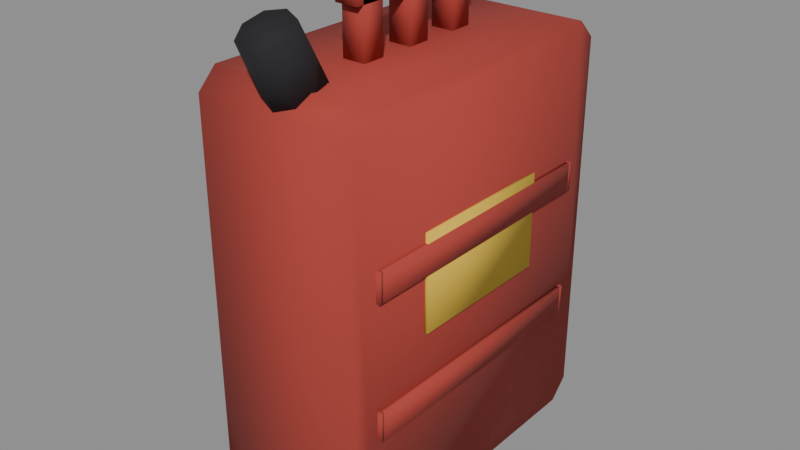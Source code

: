# Source: jerrycan.blend  (saved by Blender 5.0.119; exported with 4.5.12 LTS)
import bpy
from mathutils import Matrix  # noqa: F401  (used for matrix-valued properties, if any)

bpy.ops.wm.read_factory_settings(use_empty=True)
scene = bpy.context.scene
scene.name = 'Scene'

# ---- materials (node trees are filled in below, after node groups)
mat_palette_vcol = bpy.data.materials.new('palette_vcol')
mat_palette_vcol.diffuse_color = (1.0, 1.0, 1.0, 1.0)
mat_palette_vcol.roughness = 0.9

# ---- material node trees
mat_palette_vcol.use_nodes = True; mat_palette_vcol.node_tree.nodes.clear()
_N = mat_palette_vcol.node_tree.nodes; _L = mat_palette_vcol.node_tree.links
n0 = _N.new('ShaderNodeBsdfPrincipled'); n0.name = 'Principled BSDF'; n0.location = (-200, 100)
n0.inputs[2].default_value = 0.9
n0.inputs[27].default_value = (0.0, 0.0, 0.0, 1.0)
n1 = _N.new('ShaderNodeOutputMaterial'); n1.name = 'Material Output'; n1.location = (200, 100)
n2 = _N.new('ShaderNodeVertexColor'); n2.name = 'Color Attribute'; n2.location = (-500, 100)
n2.layer_name = 'Col'
_L.new(n0.outputs[0], n1.inputs[0])
_L.new(n2.outputs[0], n0.inputs[0])
n1.is_active_output = True

# ---- meshes
me_item = bpy.data.meshes.new('Item')
me_item.from_pydata([(-0.085, 0.1816, 0.41), (-0.085, 0.1616, 0.43), (-0.085, -0.1384, 0.43), (-0.085, -0.1584, 0.41), (-0.085, -0.1584, 0.02), (-0.085, -0.1384, 0.0), (-0.085, 0.1616, 0.0), (-0.085, 0.1816, 0.02), (0.085, 0.1816, 0.41), (0.085, 0.1616, 0.43), (0.085, -0.1384, 0.43), (0.085, -0.1584, 0.41), (0.085, -0.1584, 0.02), (0.085, -0.1384, 0.0), (0.085, 0.1616, 0.0), (0.085, 0.1816, 0.02), (-0.089, -0.1324, 0.12), (0.089, -0.1324, 0.12), (-0.089, -0.1284, 0.12), (0.089, -0.1284, 0.12), (-0.089, -0.1324, 0.15), (0.089, -0.1324, 0.15), (-0.089, -0.1284, 0.15), (0.089, -0.1284, 0.15), (-0.089, 0.1516, 0.12), (0.089, 0.1516, 0.12), (-0.089, 0.1556, 0.12), (0.089, 0.1556, 0.12), (-0.089, 0.1516, 0.15), (0.089, 0.1516, 0.15), (-0.089, 0.1556, 0.15), (0.089, 0.1556, 0.15), (-0.089, -0.1284, 0.12), (-0.085, -0.1284, 0.12), (-0.089, 0.1516, 0.12), (-0.085, 0.1516, 0.12), (-0.089, -0.1284, 0.15), (-0.085, -0.1284, 0.15), (-0.089, 0.1516, 0.15), (-0.085, 0.1516, 0.15), (0.085, -0.1284, 0.12), (0.089, -0.1284, 0.12), (0.085, 0.1516, 0.12), (0.089, 0.1516, 0.12), (0.085, -0.1284, 0.15), (0.089, -0.1284, 0.15), (0.085, 0.1516, 0.15), (0.089, 0.1516, 0.15), (-0.089, -0.1324, 0.26), (0.089, -0.1324, 0.26), (-0.089, -0.1284, 0.26), (0.089, -0.1284, 0.26), (-0.089, -0.1324, 0.29), (0.089, -0.1324, 0.29), (-0.089, -0.1284, 0.29), (0.089, -0.1284, 0.29), (-0.089, 0.1516, 0.26), (0.089, 0.1516, 0.26), (-0.089, 0.1556, 0.26), (0.089, 0.1556, 0.26), (-0.089, 0.1516, 0.29), (0.089, 0.1516, 0.29), (-0.089, 0.1556, 0.29), (0.089, 0.1556, 0.29), (-0.089, -0.1284, 0.26), (-0.085, -0.1284, 0.26), (-0.089, 0.1516, 0.26), (-0.085, 0.1516, 0.26), (-0.089, -0.1284, 0.29), (-0.085, -0.1284, 0.29), (-0.089, 0.1516, 0.29), (-0.085, 0.1516, 0.29), (0.085, -0.1284, 0.26), (0.089, -0.1284, 0.26), (0.085, 0.1516, 0.26), (0.089, 0.1516, 0.26), (0.085, -0.1284, 0.29), (0.089, -0.1284, 0.29), (0.085, 0.1516, 0.29), (0.089, 0.1516, 0.29), (-0.012, -0.06037, 0.43), (0.012, -0.06037, 0.43), (-0.012, -0.03637, 0.43), (0.012, -0.03637, 0.43), (-0.012, -0.06037, 0.49), (0.012, -0.06037, 0.49), (-0.012, -0.03637, 0.49), (0.012, -0.03637, 0.49), (-0.012, -0.0003724, 0.43), (0.012, -0.0003724, 0.43), (-0.012, 0.02363, 0.43), (0.012, 0.02363, 0.43), (-0.012, -0.0003724, 0.49), (0.012, -0.0003724, 0.49), (-0.012, 0.02363, 0.49), (0.012, 0.02363, 0.49), (-0.012, 0.05963, 0.43), (0.012, 0.05963, 0.43), (-0.012, 0.08363, 0.43), (0.012, 0.08363, 0.43), (-0.012, 0.05963, 0.49), (0.012, 0.05963, 0.49), (-0.012, 0.08363, 0.49), (0.012, 0.08363, 0.49), (-0.012, -0.06837, 0.48), (0.012, -0.06837, 0.48), (-0.012, 0.09163, 0.48), (0.012, 0.09163, 0.48), (-0.012, -0.06837, 0.505), (0.012, -0.06837, 0.505), (-0.012, 0.09163, 0.505), (0.012, 0.09163, 0.505), (0.0, -0.1033, 0.4325), (-0.0198, -0.1107, 0.4289), (-0.028, -0.1284, 0.42), (-0.0198, -0.1461, 0.4111), (-3.429e-18, -0.1534, 0.4075), (0.0198, -0.1461, 0.4111), (0.028, -0.1284, 0.42), (0.0198, -0.1107, 0.4289), (0.0, -0.1351, 0.4916), (-0.01838, -0.1419, 0.4882), (-0.026, -0.1584, 0.48), (-0.01838, -0.1748, 0.4718), (-3.184e-18, -0.1816, 0.4684), (0.01838, -0.1748, 0.4718), (0.026, -0.1584, 0.48), (0.01838, -0.1419, 0.4882), (0.084, -0.06837, 0.2), (0.088, -0.06837, 0.2), (0.084, 0.09163, 0.2), (0.088, 0.09163, 0.2), (0.084, -0.06837, 0.3), (0.088, -0.06837, 0.3), (0.084, 0.09163, 0.3), (0.088, 0.09163, 0.3)], [], [(0, 1, 9, 8), (1, 2, 10, 9), (2, 3, 11, 10), (3, 4, 12, 11), (4, 5, 13, 12), (5, 6, 14, 13), (6, 7, 15, 14), (7, 0, 8, 15), (7, 6, 5, 4, 3, 2, 1, 0), (8, 9, 10, 11, 12, 13, 14, 15), (16, 18, 19, 17), (20, 21, 23, 22), (16, 17, 21, 20), (18, 22, 23, 19), (16, 20, 22, 18), (17, 19, 23, 21), (24, 26, 27, 25), (28, 29, 31, 30), (24, 25, 29, 28), (26, 30, 31, 27), (24, 28, 30, 26), (25, 27, 31, 29), (32, 34, 35, 33), (36, 37, 39, 38), (32, 33, 37, 36), (34, 38, 39, 35), (32, 36, 38, 34), (33, 35, 39, 37), (40, 42, 43, 41), (44, 45, 47, 46), (40, 41, 45, 44), (42, 46, 47, 43), (40, 44, 46, 42), (41, 43, 47, 45), (48, 50, 51, 49), (52, 53, 55, 54), (48, 49, 53, 52), (50, 54, 55, 51), (48, 52, 54, 50), (49, 51, 55, 53), (56, 58, 59, 57), (60, 61, 63, 62), (56, 57, 61, 60), (58, 62, 63, 59), (56, 60, 62, 58), (57, 59, 63, 61), (64, 66, 67, 65), (68, 69, 71, 70), (64, 65, 69, 68), (66, 70, 71, 67), (64, 68, 70, 66), (65, 67, 71, 69), (72, 74, 75, 73), (76, 77, 79, 78), (72, 73, 77, 76), (74, 78, 79, 75), (72, 76, 78, 74), (73, 75, 79, 77), (80, 82, 83, 81), (84, 85, 87, 86), (80, 81, 85, 84), (82, 86, 87, 83), (80, 84, 86, 82), (81, 83, 87, 85), (88, 90, 91, 89), (92, 93, 95, 94), (88, 89, 93, 92), (90, 94, 95, 91), (88, 92, 94, 90), (89, 91, 95, 93), (96, 98, 99, 97), (100, 101, 103, 102), (96, 97, 101, 100), (98, 102, 103, 99), (96, 100, 102, 98), (97, 99, 103, 101), (104, 106, 107, 105), (108, 109, 111, 110), (104, 105, 109, 108), (106, 110, 111, 107), (104, 108, 110, 106), (105, 107, 111, 109), (112, 113, 121, 120), (113, 114, 122, 121), (114, 115, 123, 122), (115, 116, 124, 123), (116, 117, 125, 124), (117, 118, 126, 125), (118, 119, 127, 126), (119, 112, 120, 127), (119, 118, 117, 116, 115, 114, 113, 112), (120, 121, 122, 123, 124, 125, 126, 127), (128, 130, 131, 129), (132, 133, 135, 134), (128, 129, 133, 132), (130, 134, 135, 131), (128, 132, 134, 130), (129, 131, 135, 133)])
me_item.polygons.foreach_set('use_smooth', [True] * 98)
_k = set([(0, 1), (0, 7), (0, 8), (1, 2), (1, 9), (2, 3), (2, 10), (3, 4), (3, 11), (4, 5), (4, 12), (5, 6), (5, 13), (6, 7), (6, 14), (7, 15), (8, 9), (8, 15), (9, 10), (10, 11), (11, 12), (12, 13), (13, 14), (14, 15), (16, 17), (16, 18), (16, 20), (17, 19), (17, 21), (18, 19), (18, 22), (19, 23), (20, 21), (20, 22), (21, 23), (22, 23), (24, 25), (24, 26), (24, 28), (25, 27), (25, 29), (26, 27), (26, 30), (27, 31), (28, 29), (28, 30), (29, 31), (30, 31), (32, 33), (32, 34), (32, 36), (33, 35), (33, 37), (34, 35), (34, 38), (35, 39), (36, 37), (36, 38), (37, 39), (38, 39), (40, 41), (40, 42), (40, 44), (41, 43), (41, 45), (42, 43), (42, 46), (43, 47), (44, 45), (44, 46), (45, 47), (46, 47), (48, 49), (48, 50), (48, 52), (49, 51), (49, 53), (50, 51), (50, 54), (51, 55), (52, 53), (52, 54), (53, 55), (54, 55), (56, 57), (56, 58), (56, 60), (57, 59), (57, 61), (58, 59), (58, 62), (59, 63), (60, 61), (60, 62), (61, 63), (62, 63), (64, 65), (64, 66), (64, 68), (65, 67), (65, 69), (66, 67), (66, 70), (67, 71), (68, 69), (68, 70), (69, 71), (70, 71), (72, 73), (72, 74), (72, 76), (73, 75), (73, 77), (74, 75), (74, 78), (75, 79), (76, 77), (76, 78), (77, 79), (78, 79), (80, 81), (80, 82), (80, 84), (81, 83), (81, 85), (82, 83), (82, 86), (83, 87), (84, 85), (84, 86), (85, 87), (86, 87), (88, 89), (88, 90), (88, 92), (89, 91), (89, 93), (90, 91), (90, 94), (91, 95), (92, 93), (92, 94), (93, 95), (94, 95), (96, 97), (96, 98), (96, 100), (97, 99), (97, 101), (98, 99), (98, 102), (99, 103), (100, 101), (100, 102), (101, 103), (102, 103), (104, 105), (104, 106), (104, 108), (105, 107), (105, 109), (106, 107), (106, 110), (107, 111), (108, 109), (108, 110), (109, 111), (110, 111), (112, 113), (112, 119), (112, 120), (113, 114), (113, 121), (114, 115), (114, 122), (115, 116), (115, 123), (116, 117), (116, 124), (117, 118), (117, 125), (118, 119), (118, 126), (119, 127), (120, 121), (120, 127), (121, 122), (122, 123), (123, 124), (124, 125), (125, 126), (126, 127), (128, 129), (128, 130), (128, 132), (129, 131), (129, 133), (130, 131), (130, 134), (131, 135), (132, 133), (132, 134), (133, 135), (134, 135)])
me_item.attributes.new('sharp_edge', 'BOOLEAN', 'EDGE').data.foreach_set('value', [ (min(e.vertices), max(e.vertices)) in _k for e in me_item.edges])
_ca = me_item.color_attributes.new('Col', 'FLOAT_COLOR', 'CORNER')
_ca.data.foreach_set('color', [0.3941, 0.0451, 0.03333, 1.0, 0.3941, 0.0451, 0.03333, 1.0, 0.3941, 0.0451, 0.03333, 1.0, 0.3941, 0.0451, 0.03333, 1.0, 0.3941, 0.0451, 0.03333, 0.9792, 0.3941, 0.0451, 0.03333, 0.9583, 0.3941, 0.0451, 0.03333, 0.9375, 0.3941, 0.0451, 0.03333, 1.0, 0.3941, 0.0451, 0.03333, 0.9375, 0.3941, 0.0451, 0.03333, 0.9375, 0.3941, 0.0451, 0.03333, 0.9583, 0.3941, 0.0451, 0.03333, 0.9375, 0.3941, 0.0451, 0.03333, 1.0, 0.3941, 0.0451, 0.03333, 0.9583, 0.3941, 0.0451, 0.03333, 0.9583, 0.3941, 0.0451, 0.03333, 1.0, 0.3941, 0.0451, 0.03333, 0.2708, 0.3941, 0.0451, 0.03333, 0.1458, 0.3941, 0.0451, 0.03333, 0.1458, 0.3941, 0.0451, 0.03333, 0.25, 0.3941, 0.0451, 0.03333, 1.0, 0.3941, 0.0451, 0.03333, 1.0, 0.3941, 0.0451, 0.03333, 1.0, 0.3941, 0.0451, 0.03333, 1.0, 0.3941, 0.0451, 0.03333, 0.1458, 0.3941, 0.0451, 0.03333, 0.25, 0.3941, 0.0451, 0.03333, 0.2708, 0.3941, 0.0451, 0.03333, 0.125, 0.3941, 0.0451, 0.03333, 0.9792, 0.3941, 0.0451, 0.03333, 1.0, 0.3941, 0.0451, 0.03333, 1.0, 0.3941, 0.0451, 0.03333, 0.9583, 0.3941, 0.0451, 0.03333, 0.9167, 0.3941, 0.0451, 0.03333, 0.8125, 0.3941, 0.0451, 0.03333, 0.8125, 0.3941, 0.0451, 0.03333, 0.9375, 0.3941, 0.0451, 0.03333, 1.0, 0.3941, 0.0451, 0.03333, 1.0, 0.3941, 0.0451, 0.03333, 1.0, 0.3941, 0.0451, 0.03333, 1.0, 0.3941, 0.0451, 0.03333, 1.0, 0.3941, 0.0451, 0.03333, 1.0, 0.3941, 0.0451, 0.03333, 1.0, 0.3941, 0.0451, 0.03333, 1.0, 0.3941, 0.0451, 0.03333, 0.9167, 0.3941, 0.0451, 0.03333, 0.7917, 0.3941, 0.0451, 0.03333, 0.8125, 0.3941, 0.0451, 0.03333, 0.9167, 0.3941, 0.0451, 0.03333, 0.4583, 0.3941, 0.0451, 0.03333, 0.4583, 0.3941, 0.0451, 0.03333, 0.4583, 0.3941, 0.0451, 0.03333, 0.4167, 0.3941, 0.0451, 0.03333, 0.4583, 0.3941, 0.0451, 0.03333, 0.4375, 0.3941, 0.0451, 0.03333, 0.4792, 0.3941, 0.0451, 0.03333, 0.4583, 0.3941, 0.0451, 0.03333, 0.0625, 0.3941, 0.0451, 0.03333, 0.04167, 0.3941, 0.0451, 0.03333, 0.0625, 0.3941, 0.0451, 0.03333, 0.0625, 0.3941, 0.0451, 0.03333, 0.6458, 0.3941, 0.0451, 0.03333, 0.6458, 0.3941, 0.0451, 0.03333, 0.625, 0.3941, 0.0451, 0.03333, 0.625, 0.3941, 0.0451, 0.03333, 1.0, 0.3941, 0.0451, 0.03333, 1.0, 0.3941, 0.0451, 0.03333, 1.0, 0.3941, 0.0451, 0.03333, 1.0, 0.3941, 0.0451, 0.03333, 1.0, 0.3941, 0.0451, 0.03333, 1.0, 0.3941, 0.0451, 0.03333, 1.0, 0.3941, 0.0451, 0.03333, 1.0, 0.3941, 0.0451, 0.03333, 0.4375, 0.3941, 0.0451, 0.03333, 0.4375, 0.3941, 0.0451, 0.03333, 0.4375, 0.3941, 0.0451, 0.03333, 0.4792, 0.3941, 0.0451, 0.03333, 0.4792, 0.3941, 0.0451, 0.03333, 0.4792, 0.3941, 0.0451, 0.03333, 0.4583, 0.3941, 0.0451, 0.03333, 0.4167, 0.3941, 0.0451, 0.03333, 0.6458, 0.3941, 0.0451, 0.03333, 0.6458, 0.3941, 0.0451, 0.03333, 0.6458, 0.3941, 0.0451, 0.03333, 0.6458, 0.3941, 0.0451, 0.03333, 0.04167, 0.3941, 0.0451, 0.03333, 0.04167, 0.3941, 0.0451, 0.03333, 0.04167, 0.3941, 0.0451, 0.03333, 0.0625, 0.3941, 0.0451, 0.03333, 1.0, 0.3941, 0.0451, 0.03333, 1.0, 0.3941, 0.0451, 0.03333, 1.0, 0.3941, 0.0451, 0.03333, 1.0, 0.3941, 0.0451, 0.03333, 1.0, 0.3941, 0.0451, 0.03333, 1.0, 0.3941, 0.0451, 0.03333, 1.0, 0.3941, 0.0451, 0.03333, 1.0, 0.3941, 0.0451, 0.03333, 0.5625, 0.3941, 0.0451, 0.03333, 0.5625, 0.3941, 0.0451, 0.03333, 0.5, 0.3941, 0.0451, 0.03333, 0.5208, 0.3941, 0.0451, 0.03333, 0.5208, 0.3941, 0.0451, 0.03333, 0.5208, 0.3941, 0.0451, 0.03333, 0.5, 0.3941, 0.0451, 0.03333, 0.5417, 0.3941, 0.0451, 0.03333, 0.0, 0.3941, 0.0451, 0.03333, 0.0, 0.3941, 0.0451, 0.03333, 0.0, 0.3941, 0.0451, 0.03333, 0.0, 0.3941, 0.0451, 0.03333, 0.0, 0.3941, 0.0451, 0.03333, 0.0, 0.3941, 0.0451, 0.03333, 0.0, 0.3941, 0.0451, 0.03333, 0.0, 0.3941, 0.0451, 0.03333, 1.0, 0.3941, 0.0451, 0.03333, 1.0, 0.3941, 0.0451, 0.03333, 1.0, 0.3941, 0.0451, 0.03333, 1.0, 0.3941, 0.0451, 0.03333, 0.9167, 0.3941, 0.0451, 0.03333, 0.8542, 0.3941, 0.0451, 0.03333, 0.8958, 0.3941, 0.0451, 0.03333, 0.875, 0.3941, 0.0451, 0.03333, 0.4792, 0.3941, 0.0451, 0.03333, 0.5, 0.3941, 0.0451, 0.03333, 0.5208, 0.3941, 0.0451, 0.03333, 0.5208, 0.3941, 0.0451, 0.03333, 0.4792, 0.3941, 0.0451, 0.03333, 0.5, 0.3941, 0.0451, 0.03333, 0.5417, 0.3941, 0.0451, 0.03333, 0.4792, 0.3941, 0.0451, 0.03333, 0.0, 0.3941, 0.0451, 0.03333, 0.0, 0.3941, 0.0451, 0.03333, 0.0, 0.3941, 0.0451, 0.03333, 0.0, 0.3941, 0.0451, 0.03333, 0.0, 0.3941, 0.0451, 0.03333, 0.0, 0.3941, 0.0451, 0.03333, 0.0, 0.3941, 0.0451, 0.03333, 0.0, 0.3941, 0.0451, 0.03333, 0.8958, 0.3941, 0.0451, 0.03333, 0.875, 0.3941, 0.0451, 0.03333, 0.8958, 0.3941, 0.0451, 0.03333, 0.875, 0.3941, 0.0451, 0.03333, 1.0, 0.3941, 0.0451, 0.03333, 1.0, 0.3941, 0.0451, 0.03333, 1.0, 0.3941, 0.0451, 0.03333, 1.0, 0.3941, 0.0451, 0.03333, 0.4375, 0.3941, 0.0451, 0.03333, 0.5, 0.3941, 0.0451, 0.03333, 0.4583, 0.3941, 0.0451, 0.03333, 0.4583, 0.3941, 0.0451, 0.03333, 0.4583, 0.3941, 0.0451, 0.03333, 0.4167, 0.3941, 0.0451, 0.03333, 0.4167, 0.3941, 0.0451, 0.03333, 0.5, 0.3941, 0.0451, 0.03333, 0.04167, 0.3941, 0.0451, 0.03333, 0.04167, 0.3941, 0.0451, 0.03333, 0.0625, 0.3941, 0.0451, 0.03333, 0.04167, 0.3941, 0.0451, 0.03333, 0.625, 0.3941, 0.0451, 0.03333, 0.625, 0.3941, 0.0451, 0.03333, 0.6458, 0.3941, 0.0451, 0.03333, 0.6458, 0.3941, 0.0451, 0.03333, 1.0, 0.3941, 0.0451, 0.03333, 1.0, 0.3941, 0.0451, 0.03333, 1.0, 0.3941, 0.0451, 0.03333, 1.0, 0.3941, 0.0451, 0.03333, 1.0, 0.3941, 0.0451, 0.03333, 1.0, 0.3941, 0.0451, 0.03333, 1.0, 0.3941, 0.0451, 0.03333, 1.0, 0.3941, 0.0451, 0.03333, 0.4792, 0.3941, 0.0451, 0.03333, 0.4583, 0.3941, 0.0451, 0.03333, 0.4167, 0.3941, 0.0451, 0.03333, 0.4167, 0.3941, 0.0451, 0.03333, 0.4375, 0.3941, 0.0451, 0.03333, 0.4583, 0.3941, 0.0451, 0.03333, 0.4375, 0.3941, 0.0451, 0.03333, 0.4375, 0.3941, 0.0451, 0.03333, 0.625, 0.3941, 0.0451, 0.03333, 0.625, 0.3941, 0.0451, 0.03333, 0.625, 0.3941, 0.0451, 0.03333, 0.6667, 0.3941, 0.0451, 0.03333, 0.04167, 0.3941, 0.0451, 0.03333, 0.02083, 0.3941, 0.0451, 0.03333, 0.04167, 0.3941, 0.0451, 0.03333, 0.04167, 0.3941, 0.0451, 0.03333, 1.0, 0.3941, 0.0451, 0.03333, 1.0, 0.3941, 0.0451, 0.03333, 1.0, 0.3941, 0.0451, 0.03333, 1.0, 0.3941, 0.0451, 0.03333, 1.0, 0.3941, 0.0451, 0.03333, 1.0, 0.3941, 0.0451, 0.03333, 1.0, 0.3941, 0.0451, 0.03333, 1.0, 0.3941, 0.0451, 0.03333, 0.5, 0.3941, 0.0451, 0.03333, 0.5208, 0.3941, 0.0451, 0.03333, 0.5, 0.3941, 0.0451, 0.03333, 0.5, 0.3941, 0.0451, 0.03333, 0.5208, 0.3941, 0.0451, 0.03333, 0.4792, 0.3941, 0.0451, 0.03333, 0.5, 0.3941, 0.0451, 0.03333, 0.5208, 0.3941, 0.0451, 0.03333, 0.0, 0.3941, 0.0451, 0.03333, 0.0, 0.3941, 0.0451, 0.03333, 0.0, 0.3941, 0.0451, 0.03333, 0.0, 0.3941, 0.0451, 0.03333, 0.0, 0.3941, 0.0451, 0.03333, 0.0, 0.3941, 0.0451, 0.03333, 0.0, 0.3941, 0.0451, 0.03333, 0.0, 0.3941, 0.0451, 0.03333, 1.0, 0.3941, 0.0451, 0.03333, 1.0, 0.3941, 0.0451, 0.03333, 1.0, 0.3941, 0.0451, 0.03333, 1.0, 0.3941, 0.0451, 0.03333, 0.875, 0.3941, 0.0451, 0.03333, 0.8958, 0.3941, 0.0451, 0.03333, 0.875, 0.3941, 0.0451, 0.03333, 0.875, 0.3941, 0.0451, 0.03333, 0.5208, 0.3941, 0.0451, 0.03333, 0.4792, 0.3941, 0.0451, 0.03333, 0.5417, 0.3941, 0.0451, 0.03333, 0.5208, 0.3941, 0.0451, 0.03333, 0.5208, 0.3941, 0.0451, 0.03333, 0.5208, 0.3941, 0.0451, 0.03333, 0.5208, 0.3941, 0.0451, 0.03333, 0.5, 0.3941, 0.0451, 0.03333, 0.0, 0.3941, 0.0451, 0.03333, 0.0, 0.3941, 0.0451, 0.03333, 0.0, 0.3941, 0.0451, 0.03333, 0.0, 0.3941, 0.0451, 0.03333, 0.0, 0.3941, 0.0451, 0.03333, 0.0, 0.3941, 0.0451, 0.03333, 0.0, 0.3941, 0.0451, 0.03333, 0.0, 0.3941, 0.0451, 0.03333, 0.875, 0.3941, 0.0451, 0.03333, 0.875, 0.3941, 0.0451, 0.03333, 0.8958, 0.3941, 0.0451, 0.03333, 0.8958, 0.3941, 0.0451, 0.03333, 1.0, 0.3941, 0.0451, 0.03333, 1.0, 0.3941, 0.0451, 0.03333, 1.0, 0.3941, 0.0451, 0.03333, 1.0, 0.3941, 0.0451, 0.03333, 0.9792, 0.3941, 0.0451, 0.03333, 0.9792, 0.3941, 0.0451, 0.03333, 1.0, 0.3941, 0.0451, 0.03333, 1.0, 0.3941, 0.0451, 0.03333, 0.0, 0.3941, 0.0451, 0.03333, 0.0, 0.3941, 0.0451, 0.03333, 0.0, 0.3941, 0.0451, 0.03333, 0.0, 0.3941, 0.0451, 0.03333, 0.4583, 0.3941, 0.0451, 0.03333, 0.4583, 0.3941, 0.0451, 0.03333, 0.0, 0.3941, 0.0451, 0.03333, 0.0, 0.3941, 0.0451, 0.03333, 0.3333, 0.3941, 0.0451, 0.03333, 0.0, 0.3941, 0.0451, 0.03333, 0.0, 0.3941, 0.0451, 0.03333, 0.375, 0.3941, 0.0451, 0.03333, 0.5625, 0.3941, 0.0451, 0.03333, 0.875, 0.3941, 0.0451, 0.03333, 0.8958, 0.3941, 0.0451, 0.03333, 0.5625, 0.3941, 0.0451, 0.03333, 0.5833, 0.3941, 0.0451, 0.03333, 0.5833, 0.3941, 0.0451, 0.03333, 0.875, 0.3941, 0.0451, 0.03333, 0.875, 0.3941, 0.0451, 0.03333, 0.9792, 0.3941, 0.0451, 0.03333, 1.0, 0.3941, 0.0451, 0.03333, 1.0, 0.3941, 0.0451, 0.03333, 0.9792, 0.3941, 0.0451, 0.03333, 0.0, 0.3941, 0.0451, 0.03333, 0.0, 0.3941, 0.0451, 0.03333, 0.0, 0.3941, 0.0451, 0.03333, 0.0, 0.3941, 0.0451, 0.03333, 0.375, 0.3941, 0.0451, 0.03333, 0.375, 0.3941, 0.0451, 0.03333, 0.0, 0.3941, 0.0451, 0.03333, 0.0, 0.3941, 0.0451, 0.03333, 0.375, 0.3941, 0.0451, 0.03333, 0.0, 0.3941, 0.0451, 0.03333, 0.0, 0.3941, 0.0451, 0.03333, 0.375, 0.3941, 0.0451, 0.03333, 0.5625, 0.3941, 0.0451, 0.03333, 0.8958, 0.3941, 0.0451, 0.03333, 0.8958, 0.3941, 0.0451, 0.03333, 0.5625, 0.3941, 0.0451, 0.03333, 0.5625, 0.3941, 0.0451, 0.03333, 0.5625, 0.3941, 0.0451, 0.03333, 0.8958, 0.3941, 0.0451, 0.03333, 0.8958, 0.3941, 0.0451, 0.03333, 1.0, 0.3941, 0.0451, 0.03333, 1.0, 0.3941, 0.0451, 0.03333, 1.0, 0.3941, 0.0451, 0.03333, 1.0, 0.3941, 0.0451, 0.03333, 0.0, 0.3941, 0.0451, 0.03333, 0.0, 0.3941, 0.0451, 0.03333, 0.0, 0.3941, 0.0451, 0.03333, 0.0, 0.3941, 0.0451, 0.03333, 0.4167, 0.3941, 0.0451, 0.03333, 0.375, 0.3941, 0.0451, 0.03333, 0.02083, 0.3941, 0.0451, 0.03333, 0.0, 0.3941, 0.0451, 0.03333, 0.5417, 0.3941, 0.0451, 0.03333, 0.0, 0.3941, 0.0451, 0.03333, 0.0, 0.3941, 0.0451, 0.03333, 0.5625, 0.3941, 0.0451, 0.03333, 0.5417, 0.3941, 0.0451, 0.03333, 0.875, 0.3941, 0.0451, 0.03333, 0.875, 0.3941, 0.0451, 0.03333, 0.5625, 0.3941, 0.0451, 0.03333, 0.5625, 0.3941, 0.0451, 0.03333, 0.5417, 0.3941, 0.0451, 0.03333, 0.875, 0.3941, 0.0451, 0.03333, 0.8958, 0.3941, 0.0451, 0.03333, 0.0, 0.3941, 0.0451, 0.03333, 0.0, 0.3941, 0.0451, 0.03333, 0.0, 0.3941, 0.0451, 0.03333, 0.0, 0.3941, 0.0451, 0.03333, 1.0, 0.3941, 0.0451, 0.03333, 1.0, 0.3941, 0.0451, 0.03333, 1.0, 0.3941, 0.0451, 0.03333, 1.0, 0.3941, 0.0451, 0.03333, 0.7708, 0.3941, 0.0451, 0.03333, 0.75, 0.3941, 0.0451, 0.03333, 0.9167, 0.3941, 0.0451, 0.03333, 0.875, 0.3941, 0.0451, 0.03333, 0.875, 0.3941, 0.0451, 0.03333, 0.9792, 0.3941, 0.0451, 0.03333, 0.9583, 0.3941, 0.0451, 0.03333, 0.8958, 0.3941, 0.0451, 0.03333, 0.8542, 0.3941, 0.0451, 0.03333, 0.9792, 0.3941, 0.0451, 0.03333, 0.9792, 0.3941, 0.0451, 0.03333, 0.875, 0.3941, 0.0451, 0.03333, 0.8958, 0.3941, 0.0451, 0.03333, 0.875, 0.3941, 0.0451, 0.03333, 0.9792, 0.3941, 0.0451, 0.03333, 0.9792, 0.01373, 0.01373, 0.01765, 0.625, 0.01373, 0.01373, 0.01765, 0.6667, 0.01373, 0.01373, 0.01765, 0.9375, 0.01373, 0.01373, 0.01765, 0.9167, 0.01373, 0.01373, 0.01765, 0.625, 0.01373, 0.01373, 0.01765, 0.2083, 0.01373, 0.01373, 0.01765, 0.9375, 0.01373, 0.01373, 0.01765, 0.9375, 0.01373, 0.01373, 0.01765, 0.125, 0.01373, 0.01373, 0.01765, 0.125, 0.01373, 0.01373, 0.01765, 0.9375, 0.01373, 0.01373, 0.01765, 0.9375, 0.01373, 0.01373, 0.01765, 0.6667, 0.01373, 0.01373, 0.01765, 0.9167, 0.01373, 0.01373, 0.01765, 1.0, 0.01373, 0.01373, 0.01765, 0.9792, 0.01373, 0.01373, 0.01765, 0.8958, 0.01373, 0.01373, 0.01765, 0.6875, 0.01373, 0.01373, 0.01765, 0.9792, 0.01373, 0.01373, 0.01765, 0.9792, 0.01373, 0.01373, 0.01765, 0.1042, 0.01373, 0.01373, 0.01765, 0.1458, 0.01373, 0.01373, 0.01765, 0.9375, 0.01373, 0.01373, 0.01765, 0.9375, 0.01373, 0.01373, 0.01765, 0.1667, 0.01373, 0.01373, 0.01765, 0.6875, 0.01373, 0.01373, 0.01765, 0.9375, 0.01373, 0.01373, 0.01765, 0.9375, 0.01373, 0.01373, 0.01765, 0.6667, 0.01373, 0.01373, 0.01765, 0.6667, 0.01373, 0.01373, 0.01765, 0.9167, 0.01373, 0.01373, 0.01765, 0.9167, 0.01373, 0.01373, 0.01765, 0.9375, 0.01373, 0.01373, 0.01765, 0.8125, 0.01373, 0.01373, 0.01765, 0.8333, 0.01373, 0.01373, 0.01765, 0.7917, 0.01373, 0.01373, 0.01765, 0.7917, 0.01373, 0.01373, 0.01765, 0.8333, 0.01373, 0.01373, 0.01765, 0.875, 0.01373, 0.01373, 0.01765, 0.9375, 0.01373, 0.01373, 0.01765, 1.0, 0.01373, 0.01373, 0.01765, 1.0, 0.01373, 0.01373, 0.01765, 1.0, 0.01373, 0.01373, 0.01765, 1.0, 0.01373, 0.01373, 0.01765, 1.0, 0.01373, 0.01373, 0.01765, 1.0, 0.01373, 0.01373, 0.01765, 1.0, 0.01373, 0.01373, 0.01765, 1.0, 0.7471, 0.4882, 0.0451, 0.5208, 0.7471, 0.4882, 0.0451, 0.5208, 0.7471, 0.4882, 0.0451, 0.4792, 0.7471, 0.4882, 0.0451, 0.4583, 0.7471, 0.4882, 0.0451, 0.5, 0.7471, 0.4882, 0.0451, 0.5, 0.7471, 0.4882, 0.0451, 0.5208, 0.7471, 0.4882, 0.0451, 0.5, 0.7471, 0.4882, 0.0451, 0.4792, 0.7471, 0.4882, 0.0451, 0.4792, 0.7471, 0.4882, 0.0451, 0.0, 0.7471, 0.4882, 0.0451, 0.4375, 0.7471, 0.4882, 0.0451, 0.5208, 0.7471, 0.4882, 0.0451, 0.4167, 0.7471, 0.4882, 0.0451, 0.0, 0.7471, 0.4882, 0.0451, 0.5, 0.7471, 0.4882, 0.0451, 1.0, 0.7471, 0.4882, 0.0451, 1.0, 0.7471, 0.4882, 0.0451, 1.0, 0.7471, 0.4882, 0.0451, 1.0, 0.7471, 0.4882, 0.0451, 1.0, 0.7471, 0.4882, 0.0451, 1.0, 0.7471, 0.4882, 0.0451, 1.0, 0.7471, 0.4882, 0.0451, 1.0])
me_item.materials.append(mat_palette_vcol)
me_item.update()

# ---- objects
ob_item = bpy.data.objects.new('Item', me_item)

# ---- transforms, parenting, visibility, modifiers, constraints
ob_item.location = (0.0, 0.0, 0.0)

# ---- collection membership
scene.collection.objects.link(ob_item)

# ---- scene / render settings (as saved in the file)
scene.frame_start = 1; scene.frame_end = 250; scene.frame_set(1)
scene.render.engine = 'BLENDER_EEVEE_NEXT'
scene.render.bake_bias = 0.0
scene.render.bake_samples = 0
scene.cycles.sampling_pattern = 'TABULATED_SOBOL'
scene.eevee.use_volume_custom_range = False
bpy.context.view_layer.update()

# ---- added for rendering (the .blend has no active camera and no usable light): camera, sun + grey world if the file has none
cam_auto = bpy.data.cameras.new('AutoCamera')
cam_auto.lens = 50.0
cam_auto.sensor_width = 36.0
cam_auto.clip_end = 1000.0
ob_auto_camera = bpy.data.objects.new('AutoCamera', cam_auto)
scene.collection.objects.link(ob_auto_camera)
ob_auto_camera.location = (0.598659, -0.718391, 0.731427)
ob_auto_camera.rotation_euler = (1.09748, -7.21219e-08, 0.694738)
scene.camera = ob_auto_camera
light_auto_sun = bpy.data.lights.new('AutoSun', 'SUN')
light_auto_sun.energy = 3.0
light_auto_sun.angle = 0.0523599
ob_auto_sun = bpy.data.objects.new('AutoSun', light_auto_sun)
scene.collection.objects.link(ob_auto_sun)
ob_auto_sun.rotation_euler = (0.872665, 0.174533, 0.523599)
if scene.world is None:
    world_auto = bpy.data.worlds.new('AutoWorld')
    world_auto.color = (0.3, 0.3, 0.3)
    scene.world = world_auto
bpy.context.view_layer.update()
